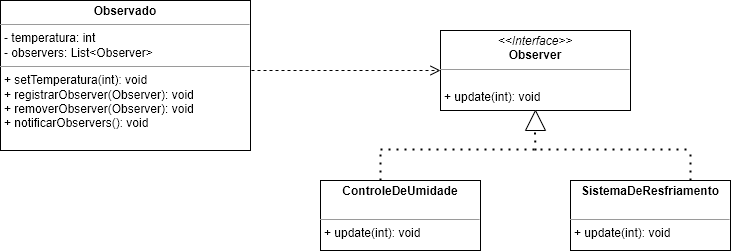

The diagram above was exported from draw.io. Its source (the exported page's mxGraphModel, read from the mxfile embedded in the PNG):
<mxGraphModel dx="838" dy="470" grid="1" gridSize="10" guides="1" tooltips="1" connect="1" arrows="1" fold="1" page="1" pageScale="1" pageWidth="827" pageHeight="1169" math="0" shadow="0">
  <root>
    <mxCell id="0" />
    <mxCell id="1" parent="0" />
    <mxCell id="jLeUccTs9-Ewhije-qT6-1" value="&lt;p style=&quot;margin:0px;margin-top:4px;text-align:center;&quot;&gt;&lt;i&gt;&amp;lt;&amp;lt;Interface&amp;gt;&amp;gt;&lt;/i&gt;&lt;br&gt;&lt;b&gt;Observer&lt;/b&gt;&lt;/p&gt;&lt;hr size=&quot;1&quot;&gt;&lt;p style=&quot;margin:0px;margin-left:4px;&quot;&gt;&lt;br&gt;&lt;/p&gt;&lt;p style=&quot;margin:0px;margin-left:4px;&quot;&gt;+ update(int): void&lt;br&gt;&lt;/p&gt;" style="verticalAlign=top;align=left;overflow=fill;fontSize=12;fontFamily=Helvetica;html=1;whiteSpace=wrap;" parent="1" vertex="1">
      <mxGeometry x="530" y="130" width="190" height="80" as="geometry" />
    </mxCell>
    <mxCell id="jLeUccTs9-Ewhije-qT6-2" value="&lt;p style=&quot;margin:0px;margin-top:4px;text-align:center;&quot;&gt;&lt;b&gt;SistemaDeResfriamento&lt;/b&gt;&lt;/p&gt;&lt;p style=&quot;margin:0px;margin-left:4px;&quot;&gt;&lt;br&gt;&lt;/p&gt;&lt;hr size=&quot;1&quot;&gt;&lt;p style=&quot;margin:0px;margin-left:4px;&quot;&gt;+ update(int): void&lt;/p&gt;" style="verticalAlign=top;align=left;overflow=fill;fontSize=12;fontFamily=Helvetica;html=1;whiteSpace=wrap;" parent="1" vertex="1">
      <mxGeometry x="660" y="280" width="160" height="70" as="geometry" />
    </mxCell>
    <mxCell id="jLeUccTs9-Ewhije-qT6-3" value="&lt;p style=&quot;margin:0px;margin-top:4px;text-align:center;&quot;&gt;&lt;b&gt;ControleDeUmidade&lt;/b&gt;&lt;/p&gt;&lt;p style=&quot;margin:0px;margin-left:4px;&quot;&gt;&lt;br&gt;&lt;/p&gt;&lt;hr size=&quot;1&quot;&gt;&lt;p style=&quot;margin:0px;margin-left:4px;&quot;&gt;+ update(int): void&lt;br&gt;&lt;/p&gt;" style="verticalAlign=top;align=left;overflow=fill;fontSize=12;fontFamily=Helvetica;html=1;whiteSpace=wrap;" parent="1" vertex="1">
      <mxGeometry x="410" y="280" width="160" height="70" as="geometry" />
    </mxCell>
    <mxCell id="jLeUccTs9-Ewhije-qT6-4" value="&lt;p style=&quot;margin:0px;margin-top:4px;text-align:center;&quot;&gt;&lt;b&gt;Observado&lt;/b&gt;&lt;/p&gt;&lt;hr size=&quot;1&quot;&gt;&lt;p style=&quot;margin:0px;margin-left:4px;&quot;&gt;- temperatura: int&lt;/p&gt;&lt;p style=&quot;margin:0px;margin-left:4px;&quot;&gt;- observers: List&amp;lt;Observer&amp;gt;&lt;/p&gt;&lt;hr size=&quot;1&quot;&gt;&lt;p style=&quot;margin:0px;margin-left:4px;&quot;&gt;+ setTemperatura(int): void&lt;/p&gt;&lt;p style=&quot;margin:0px;margin-left:4px;&quot;&gt;+ registrarObserver(Observer): void&lt;/p&gt;&lt;p style=&quot;margin:0px;margin-left:4px;&quot;&gt;+ removerObserver(Observer): void&lt;/p&gt;&lt;p style=&quot;margin:0px;margin-left:4px;&quot;&gt;+ notificarObservers(): void&lt;/p&gt;&lt;p style=&quot;margin:0px;margin-left:4px;&quot;&gt;&lt;br&gt;&lt;/p&gt;" style="verticalAlign=top;align=left;overflow=fill;fontSize=12;fontFamily=Helvetica;html=1;whiteSpace=wrap;" parent="1" vertex="1">
      <mxGeometry x="90" y="100" width="250" height="150" as="geometry" />
    </mxCell>
    <mxCell id="wrtiiyF7L2gxMzZ6SS84-2" value="" style="triangle;whiteSpace=wrap;html=1;rotation=-90;" vertex="1" parent="1">
      <mxGeometry x="615" y="210" width="20" height="20" as="geometry" />
    </mxCell>
    <mxCell id="wrtiiyF7L2gxMzZ6SS84-3" value="" style="endArrow=none;dashed=1;html=1;dashPattern=1 3;strokeWidth=2;rounded=0;" edge="1" parent="1">
      <mxGeometry width="50" height="50" relative="1" as="geometry">
        <mxPoint x="470" y="249" as="sourcePoint" />
        <mxPoint x="780" y="249" as="targetPoint" />
      </mxGeometry>
    </mxCell>
    <mxCell id="wrtiiyF7L2gxMzZ6SS84-4" value="" style="endArrow=none;dashed=1;html=1;dashPattern=1 3;strokeWidth=2;rounded=0;" edge="1" parent="1">
      <mxGeometry width="50" height="50" relative="1" as="geometry">
        <mxPoint x="625" y="250" as="sourcePoint" />
        <mxPoint x="624.5" y="230" as="targetPoint" />
      </mxGeometry>
    </mxCell>
    <mxCell id="wrtiiyF7L2gxMzZ6SS84-5" value="" style="endArrow=none;dashed=1;html=1;dashPattern=1 3;strokeWidth=2;rounded=0;" edge="1" parent="1">
      <mxGeometry width="50" height="50" relative="1" as="geometry">
        <mxPoint x="470" y="280" as="sourcePoint" />
        <mxPoint x="470" y="250" as="targetPoint" />
      </mxGeometry>
    </mxCell>
    <mxCell id="wrtiiyF7L2gxMzZ6SS84-6" value="" style="endArrow=none;dashed=1;html=1;dashPattern=1 3;strokeWidth=2;rounded=0;" edge="1" parent="1">
      <mxGeometry width="50" height="50" relative="1" as="geometry">
        <mxPoint x="780" y="280" as="sourcePoint" />
        <mxPoint x="780" y="250" as="targetPoint" />
      </mxGeometry>
    </mxCell>
    <mxCell id="wrtiiyF7L2gxMzZ6SS84-10" value="return" style="html=1;verticalAlign=bottom;endArrow=open;dashed=1;endSize=8;edgeStyle=elbowEdgeStyle;elbow=vertical;curved=0;rounded=0;entryX=0;entryY=0.5;entryDx=0;entryDy=0;exitX=1;exitY=0.5;exitDx=0;exitDy=0;fontColor=none;noLabel=1;" edge="1" parent="1" source="jLeUccTs9-Ewhije-qT6-4" target="jLeUccTs9-Ewhije-qT6-1">
      <mxGeometry relative="1" as="geometry">
        <mxPoint x="470" y="220" as="sourcePoint" />
        <mxPoint x="390" y="220" as="targetPoint" />
        <Array as="points">
          <mxPoint x="430" y="170" />
        </Array>
      </mxGeometry>
    </mxCell>
  </root>
</mxGraphModel>